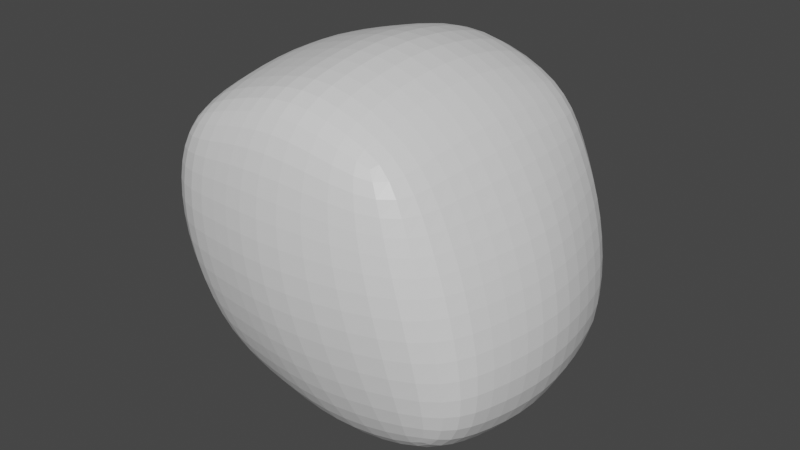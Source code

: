 # Source: Minister.blend  (saved by Blender 2.82.7; exported with 4.5.12 LTS)
import bpy
from mathutils import Matrix  # noqa: F401  (used for matrix-valued properties, if any)

bpy.ops.wm.read_factory_settings(use_empty=True)
scene = bpy.context.scene
scene.name = 'Scene'

# ---- collections
col_minister = bpy.data.collections.new('Minister'); scene.collection.children.link(col_minister)
col_referencias = bpy.data.collections.new('Referencias'); scene.collection.children.link(col_referencias)

# ---- materials (node trees are filled in below, after node groups)
mat_material = bpy.data.materials.new('Material')
mat_material.alpha_threshold = 0.0
mat_material.use_transparent_shadow = False
mat_material.line_color = (0.0, 0.0, 0.0, 1.0)

# ---- material node trees
mat_material.use_nodes = True; mat_material.node_tree.nodes.clear()
_N = mat_material.node_tree.nodes; _L = mat_material.node_tree.links
n0 = _N.new('ShaderNodeOutputMaterial'); n0.name = 'Material Output'; n0.location = (300, 300)
n1 = _N.new('ShaderNodeBsdfPrincipled'); n1.name = 'Principled BSDF'; n1.location = (10, 300)
n1.distribution = 'GGX'
n1.subsurface_method = 'BURLEY'
n1.inputs[2].default_value = 0.4
n1.inputs[3].default_value = 1.45
n1.inputs[27].default_value = (0.0, 0.0, 0.0, 1.0)
n1.inputs[28].default_value = 1.0
_L.new(n1.outputs[0], n0.inputs[0])
n0.is_active_output = True

# ---- world
world_world = bpy.data.worlds.new('World'); scene.world = world_world
world_world.use_nodes = True; world_world.node_tree.nodes.clear()
_N = world_world.node_tree.nodes; _L = world_world.node_tree.links
n0 = _N.new('ShaderNodeOutputWorld'); n0.name = 'World Output'; n0.location = (300, 300)
n1 = _N.new('ShaderNodeBackground'); n1.name = 'Background'; n1.location = (10, 300)
n1.inputs[0].default_value = (0.05088, 0.05088, 0.05088, 1.0)
_L.new(n1.outputs[0], n0.inputs[0])
n0.is_active_output = True
world_world.color = (0.05088, 0.05088, 0.05088)
world_world.use_sun_shadow = False
world_world.sun_shadow_jitter_overblur = 0.0

# ---- meshes
me_cube = bpy.data.meshes.new('Cube')
me_cube.from_pydata([(0.2621, 0.4072, 0.336), (0.3882, 0.3456, -0.3764), (-0.3714, 0.4072, 0.338), (-0.2706, 0.3371, -0.3582), (-0.2946, 0.0, -0.4452), (0.2621, 0.0, 0.4388), (-0.3714, 0.0, 0.4388), (0.4449, 0.0, -0.4706), (0.3863, 0.4319, 0.02977), (-0.4362, 0.4345, 0.0), (0.4893, 0.0, 0.02977), (-0.5377, 0.0, 0.0), (0.1326, 0.3593, -0.4506), (0.0, 0.4072, 0.4501), (0.1326, 0.0, -0.5618), (0.0, 0.0, 0.5389), (0.0, 0.4978, 0.0), (0.4223, 0.3986, -0.2102), (-0.3602, 0.4065, -0.2292), (0.5237, 0.0, -0.2102), (-0.4533, 0.0, -0.2292), (0.04059, 0.4539, -0.2292), (0.3201, 0.424, 0.2076), (-0.4394, 0.4266, 0.2076), (0.4221, 0.0, 0.2076), (-0.5496, 0.0, 0.2076), (-0.03788, 0.4767, 0.2374), (-0.3714, 0.2383, 0.4063), (0.4149, 0.2383, -0.4271), (-0.2946, 0.2383, -0.4083), (0.2621, 0.2383, 0.4063), (0.4473, 0.2383, 0.02977), (-0.5003, 0.2383, 0.0), (0.0, 0.2383, 0.5064), (0.1326, 0.2383, -0.5044), (-0.4082, 0.2383, -0.2292), (0.4856, 0.2383, -0.2102), (0.3801, 0.2383, 0.2076), (-0.5029, 0.2383, 0.2076), (-0.099, 0.3482, -0.4224), (-0.081, 0.0, -0.5275), (-0.1857, 0.4072, 0.414), (-0.1857, 0.0, 0.4889), (-0.2181, 0.4662, 0.0), (-0.1598, 0.4302, -0.2292), (-0.2386, 0.4517, 0.2225), (-0.081, 0.2383, -0.4723), (-0.1857, 0.2383, 0.4563)], [], [(38, 27, 2, 23), (26, 13, 0, 22), (37, 30, 5, 24), (34, 28, 7, 14), (47, 27, 6, 42), (36, 31, 10, 19), (21, 16, 8, 17), (35, 32, 9, 18), (44, 43, 16, 21), (30, 33, 15, 5), (46, 34, 14, 40), (45, 41, 13, 26), (39, 44, 21, 12), (29, 35, 18, 3), (12, 21, 17, 1), (28, 36, 19, 7), (43, 45, 26, 16), (31, 37, 24, 10), (16, 26, 22, 8), (32, 38, 23, 9), (11, 25, 38, 32), (8, 22, 37, 31), (1, 17, 36, 28), (4, 20, 35, 29), (39, 12, 34, 46), (0, 13, 33, 30), (20, 11, 32, 35), (17, 8, 31, 36), (41, 2, 27, 47), (12, 1, 28, 34), (22, 0, 30, 37), (25, 6, 27, 38), (13, 41, 47, 33), (3, 39, 46, 29), (9, 23, 45, 43), (3, 18, 44, 39), (23, 2, 41, 45), (29, 46, 40, 4), (18, 9, 43, 44), (33, 47, 42, 15)])
_uv = me_cube.uv_layers.new(name='UVMap')
_uv.uv.foreach_set('vector', [0.5625, 0.1875, 0.625, 0.1875, 0.625, 0.25, 0.5625, 0.25, 0.5625, 0.375, 0.625, 0.375, 0.625, 0.5, 0.5625, 0.5, 0.5625, 0.5625, 0.625, 0.5625, 0.625, 0.625, 0.5625, 0.625, 0.25, 0.5625, 0.375, 0.5625, 0.375, 0.625, 0.25, 0.625, 0.8125, 0.5625, 0.875, 0.5625, 0.875, 0.625, 0.8125, 0.625, 0.4375, 0.5625, 0.5, 0.5625, 0.5, 0.625, 0.4375, 0.625, 0.4375, 0.375, 0.5, 0.375, 0.5, 0.5, 0.4375, 0.5, 0.4375, 0.1875, 0.5, 0.1875, 0.5, 0.25, 0.4375, 0.25, 0.4375, 0.3125, 0.5, 0.3125, 0.5, 0.375, 0.4375, 0.375, 0.625, 0.5625, 0.75, 0.5625, 0.75, 0.625, 0.625, 0.625, 0.1875, 0.5625, 0.25, 0.5625, 0.25, 0.625, 0.1875, 0.625, 0.5625, 0.3125, 0.625, 0.3125, 0.625, 0.375, 0.5625, 0.375, 0.375, 0.3125, 0.4375, 0.3125, 0.4375, 0.375, 0.375, 0.375, 0.375, 0.1875, 0.4375, 0.1875, 0.4375, 0.25, 0.375, 0.25, 0.375, 0.375, 0.4375, 0.375, 0.4375, 0.5, 0.375, 0.5, 0.375, 0.5625, 0.4375, 0.5625, 0.4375, 0.625, 0.375, 0.625, 0.5, 0.3125, 0.5625, 0.3125, 0.5625, 0.375, 0.5, 0.375, 0.5, 0.5625, 0.5625, 0.5625, 0.5625, 0.625, 0.5, 0.625, 0.5, 0.375, 0.5625, 0.375, 0.5625, 0.5, 0.5, 0.5, 0.5, 0.1875, 0.5625, 0.1875, 0.5625, 0.25, 0.5, 0.25, 0.5, 0.125, 0.5625, 0.125, 0.5625, 0.1875, 0.5, 0.1875, 0.5, 0.5, 0.5625, 0.5, 0.5625, 0.5625, 0.5, 0.5625, 0.375, 0.5, 0.4375, 0.5, 0.4375, 0.5625, 0.375, 0.5625, 0.375, 0.125, 0.4375, 0.125, 0.4375, 0.1875, 0.375, 0.1875, 0.1875, 0.5, 0.25, 0.5, 0.25, 0.5625, 0.1875, 0.5625, 0.625, 0.5, 0.75, 0.5, 0.75, 0.5625, 0.625, 0.5625, 0.4375, 0.125, 0.5, 0.125, 0.5, 0.1875, 0.4375, 0.1875, 0.4375, 0.5, 0.5, 0.5, 0.5, 0.5625, 0.4375, 0.5625, 0.8125, 0.5, 0.875, 0.5, 0.875, 0.5625, 0.8125, 0.5625, 0.25, 0.5, 0.375, 0.5, 0.375, 0.5625, 0.25, 0.5625, 0.5625, 0.5, 0.625, 0.5, 0.625, 0.5625, 0.5625, 0.5625, 0.5625, 0.125, 0.625, 0.125, 0.625, 0.1875, 0.5625, 0.1875, 0.75, 0.5, 0.8125, 0.5, 0.8125, 0.5625, 0.75, 0.5625, 0.125, 0.5, 0.1875, 0.5, 0.1875, 0.5625, 0.125, 0.5625, 0.5, 0.25, 0.5625, 0.25, 0.5625, 0.3125, 0.5, 0.3125, 0.375, 0.25, 0.4375, 0.25, 0.4375, 0.3125, 0.375, 0.3125, 0.5625, 0.25, 0.625, 0.25, 0.625, 0.3125, 0.5625, 0.3125, 0.125, 0.5625, 0.1875, 0.5625, 0.1875, 0.625, 0.125, 0.625, 0.4375, 0.25, 0.5, 0.25, 0.5, 0.3125, 0.4375, 0.3125, 0.75, 0.5625, 0.8125, 0.5625, 0.8125, 0.625, 0.75, 0.625])
me_cube.materials.append(mat_material)
me_cube.use_remesh_preserve_volume = False
me_cube.use_remesh_preserve_attributes = False
me_cube.use_mirror_vertex_groups = False
me_cube.update()

# ---- objects
ob_head = bpy.data.objects.new('Head', me_cube)
ob_ref = bpy.data.objects.new('Ref', None)
ob_ref1 = bpy.data.objects.new('Ref1', None)

# ---- transforms, parenting, visibility, modifiers, constraints
ob_head.location = (0.0, 0.0, 1.793)
ob_head.lock_rotations_4d = False
ob_head.empty_display_type = 'ARROWS'
ob_head.lineart.crease_threshold = 0.0
_m = ob_head.modifiers.new('Mirror', 'MIRROR')
_m.use_axis = (False, True, False)
_m.use_clip = True
_m = ob_head.modifiers.new('Subdivision', 'SUBSURF')
_m.uv_smooth = 'PRESERVE_CORNERS'
_m.show_only_control_edges = False
ob_ref.location = (0.0, -1.004, 1.299)
ob_ref.rotation_euler = (1.571, 0.0, 1.571)
ob_ref.empty_display_type = 'IMAGE'
ob_ref.empty_display_size = 5.0
ob_ref.lineart.crease_threshold = 0.0
ob_ref1.location = (-0.9412, -1.004, 1.299)
ob_ref1.rotation_euler = (-1.571, 3.142, 0.0)
ob_ref1.empty_display_type = 'IMAGE'
ob_ref1.empty_display_size = 5.0
ob_ref1.lineart.crease_threshold = 0.0

# ---- collection membership
col_minister.objects.link(ob_head)
col_referencias.objects.link(ob_ref)
col_referencias.objects.link(ob_ref1)

# ---- scene / render settings (as saved in the file)
scene.frame_start = 1; scene.frame_end = 250; scene.frame_set(1)
scene.render.engine = 'BLENDER_EEVEE_NEXT'
scene.cycles.use_denoising = False
scene.cycles.samples = 128
scene.cycles.sampling_pattern = 'TABULATED_SOBOL'
scene.cycles.use_adaptive_sampling = False
scene.cycles.use_light_tree = False
scene.view_settings.view_transform = 'Filmic'
bpy.context.view_layer.update()

# ---- added for rendering (the .blend has no active camera and no usable light): camera, sun
cam_auto = bpy.data.cameras.new('AutoCamera')
cam_auto.lens = 50.0
cam_auto.sensor_width = 36.0
cam_auto.clip_end = 1000.0
ob_auto_camera = bpy.data.objects.new('AutoCamera', cam_auto)
scene.collection.objects.link(ob_auto_camera)
ob_auto_camera.location = (1.68163, -2.03354, 3.13677)
ob_auto_camera.rotation_euler = (1.09748, -7.21219e-08, 0.694738)
scene.camera = ob_auto_camera
light_auto_sun = bpy.data.lights.new('AutoSun', 'SUN')
light_auto_sun.energy = 3.0
light_auto_sun.angle = 0.0523599
ob_auto_sun = bpy.data.objects.new('AutoSun', light_auto_sun)
scene.collection.objects.link(ob_auto_sun)
ob_auto_sun.rotation_euler = (0.872665, 0.174533, 0.523599)
bpy.context.view_layer.update()
